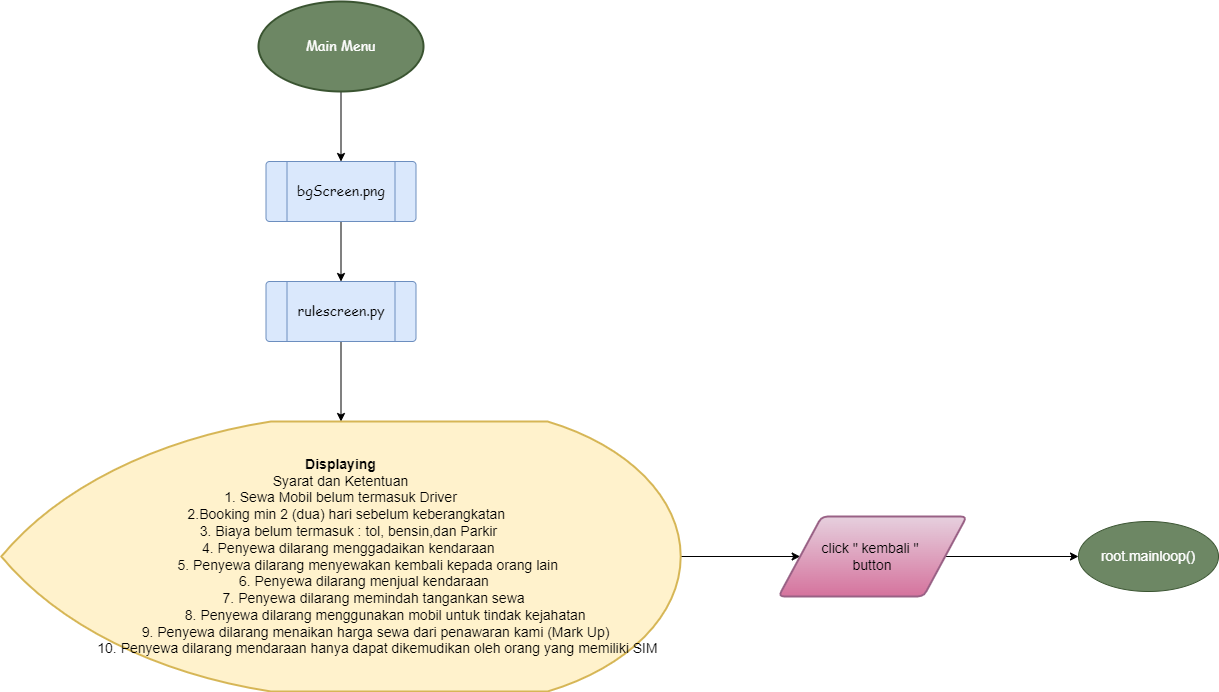

The diagram above was exported from draw.io. Its source (the exported page's mxGraphModel, read from the mxfile embedded in the PNG):
<mxGraphModel dx="2249" dy="727" grid="1" gridSize="10" guides="1" tooltips="1" connect="1" arrows="1" fold="1" page="1" pageScale="1" pageWidth="827" pageHeight="1169" math="0" shadow="0">
  <root>
    <mxCell id="0" />
    <mxCell id="1" parent="0" />
    <mxCell id="1EmB5fDPxzpmxH6veHHh-4" value="" style="edgeStyle=orthogonalEdgeStyle;rounded=0;orthogonalLoop=1;jettySize=auto;html=1;" edge="1" parent="1" source="1EmB5fDPxzpmxH6veHHh-2" target="1EmB5fDPxzpmxH6veHHh-3">
      <mxGeometry relative="1" as="geometry" />
    </mxCell>
    <mxCell id="1EmB5fDPxzpmxH6veHHh-2" value="&lt;font face=&quot;Comic Sans MS&quot; style=&quot;font-size: 14px&quot;&gt;Main Menu&lt;/font&gt;" style="strokeWidth=2;html=1;shape=mxgraph.flowchart.start_1;whiteSpace=wrap;align=center;fillColor=#6d8764;strokeColor=#3A5431;fontColor=#ffffff;" vertex="1" parent="1">
      <mxGeometry x="70" y="80" width="165" height="90" as="geometry" />
    </mxCell>
    <mxCell id="1EmB5fDPxzpmxH6veHHh-10" value="" style="edgeStyle=orthogonalEdgeStyle;rounded=0;orthogonalLoop=1;jettySize=auto;html=1;" edge="1" parent="1" source="1EmB5fDPxzpmxH6veHHh-3" target="1EmB5fDPxzpmxH6veHHh-7">
      <mxGeometry relative="1" as="geometry" />
    </mxCell>
    <mxCell id="1EmB5fDPxzpmxH6veHHh-3" value="" style="verticalLabelPosition=bottom;verticalAlign=top;html=1;shape=process;whiteSpace=wrap;rounded=1;size=0.14;arcSize=6;fillColor=#dae8fc;strokeColor=#6c8ebf;" vertex="1" parent="1">
      <mxGeometry x="77.5" y="240" width="150" height="60" as="geometry" />
    </mxCell>
    <mxCell id="1EmB5fDPxzpmxH6veHHh-5" value="&lt;font face=&quot;Comic Sans MS&quot;&gt;bgScreen.png&lt;/font&gt;" style="text;html=1;strokeColor=none;fillColor=none;align=center;verticalAlign=middle;whiteSpace=wrap;rounded=0;fontSize=14;" vertex="1" parent="1">
      <mxGeometry x="102.5" y="257.5" width="100" height="25" as="geometry" />
    </mxCell>
    <mxCell id="1EmB5fDPxzpmxH6veHHh-12" value="" style="edgeStyle=orthogonalEdgeStyle;rounded=0;orthogonalLoop=1;jettySize=auto;html=1;" edge="1" parent="1" source="1EmB5fDPxzpmxH6veHHh-7" target="1EmB5fDPxzpmxH6veHHh-11">
      <mxGeometry relative="1" as="geometry" />
    </mxCell>
    <mxCell id="1EmB5fDPxzpmxH6veHHh-7" value="" style="verticalLabelPosition=bottom;verticalAlign=top;html=1;shape=process;whiteSpace=wrap;rounded=1;size=0.14;arcSize=6;fillColor=#dae8fc;strokeColor=#6c8ebf;" vertex="1" parent="1">
      <mxGeometry x="77.5" y="360" width="150" height="60" as="geometry" />
    </mxCell>
    <mxCell id="1EmB5fDPxzpmxH6veHHh-8" value="&lt;font face=&quot;Comic Sans MS&quot;&gt;rulescreen.py&lt;/font&gt;" style="text;html=1;strokeColor=none;fillColor=none;align=center;verticalAlign=middle;whiteSpace=wrap;rounded=0;fontSize=14;" vertex="1" parent="1">
      <mxGeometry x="102.5" y="377.5" width="100" height="25" as="geometry" />
    </mxCell>
    <mxCell id="1EmB5fDPxzpmxH6veHHh-14" value="" style="edgeStyle=orthogonalEdgeStyle;rounded=0;orthogonalLoop=1;jettySize=auto;html=1;" edge="1" parent="1" source="1EmB5fDPxzpmxH6veHHh-11" target="1EmB5fDPxzpmxH6veHHh-13">
      <mxGeometry relative="1" as="geometry" />
    </mxCell>
    <mxCell id="1EmB5fDPxzpmxH6veHHh-11" value="&lt;b&gt;Displaying&lt;br&gt;&lt;/b&gt;&lt;span style=&quot;background-color: initial;&quot;&gt;Syarat dan Ketentuan&lt;br&gt;1. Sewa Mobil belum termasuk Driver&lt;br&gt;&lt;/span&gt;&lt;div&gt;&amp;nbsp; &amp;nbsp; 2.Booking min 2 (dua) hari sebelum keberangkatan&amp;nbsp;&lt;/div&gt;&lt;div&gt;&amp;nbsp; &amp;nbsp; 3. Biaya belum termasuk : tol, bensin,dan Parkir&lt;/div&gt;&lt;div&gt;&amp;nbsp; &amp;nbsp; 4. Penyewa dilarang menggadaikan kendaraan&lt;/div&gt;&lt;div&gt;&amp;nbsp; &amp;nbsp; &amp;nbsp; &amp;nbsp; &amp;nbsp; &amp;nbsp; &amp;nbsp; 5. Penyewa dilarang menyewakan kembali kepada orang lain&lt;/div&gt;&lt;div&gt;&amp;nbsp; &amp;nbsp; &amp;nbsp; &amp;nbsp; &amp;nbsp; &amp;nbsp; 6. Penyewa dilarang menjual kendaraan&lt;/div&gt;&lt;div&gt;&amp;nbsp; &amp;nbsp; &amp;nbsp; &amp;nbsp; &amp;nbsp; &amp;nbsp; &amp;nbsp; &amp;nbsp; &amp;nbsp;7. Penyewa dilarang memindah tangankan sewa&lt;/div&gt;&lt;div&gt;&amp;nbsp; &amp;nbsp; &amp;nbsp; &amp;nbsp; &amp;nbsp; &amp;nbsp; &amp;nbsp; &amp;nbsp; &amp;nbsp; &amp;nbsp; &amp;nbsp; &amp;nbsp;8. Penyewa dilarang menggunakan mobil untuk tindak kejahatan&lt;/div&gt;&lt;div&gt;&amp;nbsp; &amp;nbsp; &amp;nbsp; &amp;nbsp; &amp;nbsp; &amp;nbsp; &amp;nbsp; &amp;nbsp; &amp;nbsp; 9. Penyewa dilarang menaikan harga sewa dari penawaran kami (Mark Up)&lt;/div&gt;&lt;div&gt;&amp;nbsp; &amp;nbsp; &amp;nbsp; &amp;nbsp; &amp;nbsp; &amp;nbsp; &amp;nbsp; &amp;nbsp; &amp;nbsp; &amp;nbsp;10. Penyewa dilarang mendaraan hanya dapat dikemudikan oleh orang yang memiliki SIM&lt;/div&gt;" style="strokeWidth=2;html=1;shape=mxgraph.flowchart.display;whiteSpace=wrap;fontSize=14;fillColor=#fff2cc;strokeColor=#d6b656;" vertex="1" parent="1">
      <mxGeometry x="-187.19" y="500" width="679.37" height="270" as="geometry" />
    </mxCell>
    <mxCell id="1EmB5fDPxzpmxH6veHHh-16" style="edgeStyle=orthogonalEdgeStyle;rounded=0;orthogonalLoop=1;jettySize=auto;html=1;entryX=0;entryY=0.5;entryDx=0;entryDy=0;" edge="1" parent="1" source="1EmB5fDPxzpmxH6veHHh-13" target="1EmB5fDPxzpmxH6veHHh-15">
      <mxGeometry relative="1" as="geometry" />
    </mxCell>
    <mxCell id="1EmB5fDPxzpmxH6veHHh-13" value="click &quot; kembali &quot; &lt;br&gt;button" style="shape=parallelogram;html=1;strokeWidth=2;perimeter=parallelogramPerimeter;whiteSpace=wrap;rounded=1;arcSize=12;size=0.23;fontSize=14;fillColor=#e6d0de;gradientColor=#d5739d;strokeColor=#996185;" vertex="1" parent="1">
      <mxGeometry x="590" y="595" width="188.25" height="80" as="geometry" />
    </mxCell>
    <mxCell id="1EmB5fDPxzpmxH6veHHh-15" value="root.mainloop()" style="ellipse;whiteSpace=wrap;html=1;fontSize=14;fillColor=#6d8764;strokeColor=#3A5431;fontColor=#ffffff;" vertex="1" parent="1">
      <mxGeometry x="890" y="600" width="140" height="70" as="geometry" />
    </mxCell>
  </root>
</mxGraphModel>